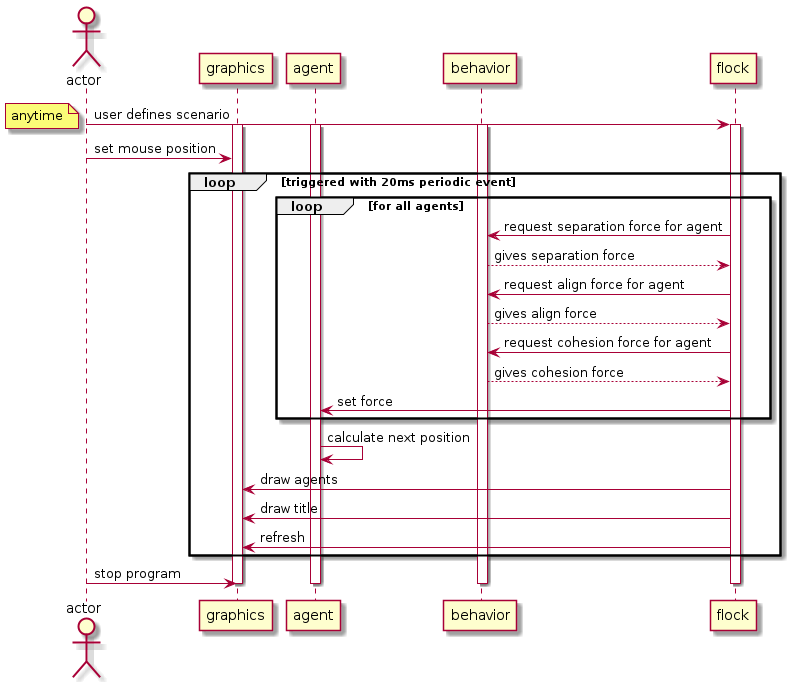

The diagram above was rendered by PlantUML. Its source (embedded in the PNG):
@startuml
actor actor as user
participant graphics as view
participant agent as agent
participant behavior as steeringBehavior
participant flock as flk

user -> flk: user defines scenario
activate flk
activate view
activate agent
activate steeringBehavior
note left: anytime
user -> view:  set mouse position
loop triggered with 20ms periodic event
    loop for all agents
        flk -> steeringBehavior: request separation force for agent
        steeringBehavior --> flk: gives separation force
        flk -> steeringBehavior: request align force for agent
        steeringBehavior --> flk: gives align force
        flk -> steeringBehavior: request cohesion force for agent
        steeringBehavior --> flk: gives cohesion force
        flk -> agent: set force
    end    
    agent -> agent: calculate next position    
    flk -> view: draw agents
    flk -> view: draw title
    flk -> view: refresh
end
user -> view: stop program
deactivate flk
deactivate view
deactivate agent
deactivate steeringBehavior
@enduml